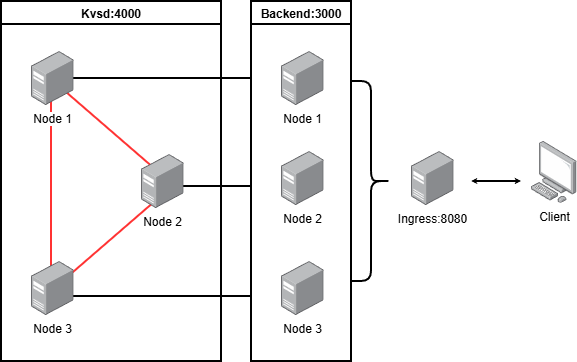

The diagram above was exported from draw.io. Its source (the exported page's mxGraphModel, read from the mxfile embedded in the PNG):
<mxGraphModel dx="1554" dy="850" grid="1" gridSize="10" guides="1" tooltips="1" connect="1" arrows="1" fold="1" page="1" pageScale="1" pageWidth="827" pageHeight="1169" math="0" shadow="0">
  <root>
    <mxCell id="0" />
    <mxCell id="1" parent="0" />
    <mxCell id="T6rbomSYhNlfg0js5FcG-61" parent="1" style="image;points=[];aspect=fixed;html=1;align=center;shadow=0;dashed=0;image=img/lib/allied_telesis/computer_and_terminals/Personal_Computer.svg;swimlaneLine=1;" value="Client&lt;div&gt;&lt;br&gt;&lt;/div&gt;" vertex="1">
      <mxGeometry height="61.800000000000004" width="45.6" x="700" y="290" as="geometry" />
    </mxCell>
    <mxCell id="T6rbomSYhNlfg0js5FcG-62" edge="1" parent="1" style="endArrow=classic;startArrow=classic;html=1;rounded=0;strokeWidth=2;endSize=0;startSize=0;swimlaneLine=1;" value="">
      <mxGeometry height="50" relative="1" width="50" as="geometry">
        <mxPoint x="640" y="330" as="sourcePoint" />
        <mxPoint x="690" y="330" as="targetPoint" />
      </mxGeometry>
    </mxCell>
    <mxCell id="T6rbomSYhNlfg0js5FcG-64" parent="1" style="image;points=[];aspect=fixed;html=1;align=center;shadow=0;dashed=0;image=img/lib/allied_telesis/computer_and_terminals/Server_Desktop.svg;swimlaneLine=1;" value="Ingress:8080&lt;div&gt;&lt;br&gt;&lt;/div&gt;" vertex="1">
      <mxGeometry height="54" width="42.599999999999994" x="580" y="300" as="geometry" />
    </mxCell>
    <mxCell id="T6rbomSYhNlfg0js5FcG-65" parent="1" style="shape=curlyBracket;whiteSpace=wrap;html=1;rounded=1;labelPosition=left;verticalLabelPosition=middle;align=right;verticalAlign=middle;rotation=-180;strokeWidth=2;swimlaneLine=1;" value="" vertex="1">
      <mxGeometry height="200" width="40" x="520" y="230" as="geometry" />
    </mxCell>
    <mxCell id="T6rbomSYhNlfg0js5FcG-69" parent="1" style="image;points=[];aspect=fixed;html=1;align=center;shadow=0;dashed=0;image=img/lib/allied_telesis/computer_and_terminals/Server_Desktop.svg;swimlaneLine=1;" value="Node 1" vertex="1">
      <mxGeometry height="54" width="42.599999999999994" x="450" y="200" as="geometry" />
    </mxCell>
    <mxCell id="T6rbomSYhNlfg0js5FcG-70" parent="1" style="image;points=[];aspect=fixed;html=1;align=center;shadow=0;dashed=0;image=img/lib/allied_telesis/computer_and_terminals/Server_Desktop.svg;swimlaneLine=1;" value="Node 2" vertex="1">
      <mxGeometry height="54" width="42.599999999999994" x="450" y="300" as="geometry" />
    </mxCell>
    <mxCell id="T6rbomSYhNlfg0js5FcG-71" parent="1" style="image;points=[];aspect=fixed;html=1;align=center;shadow=0;dashed=0;image=img/lib/allied_telesis/computer_and_terminals/Server_Desktop.svg;swimlaneLine=1;" value="Node 3" vertex="1">
      <mxGeometry height="54" width="42.599999999999994" x="450" y="410" as="geometry" />
    </mxCell>
    <mxCell id="T6rbomSYhNlfg0js5FcG-72" parent="1" style="swimlane;strokeWidth=2;swimlaneLine=1;" value="Backend:3000" vertex="1">
      <mxGeometry height="360" width="100" x="420" y="150" as="geometry" />
    </mxCell>
    <mxCell id="T6rbomSYhNlfg0js5FcG-75" parent="1" style="line;strokeWidth=2;html=1;perimeter=backbonePerimeter;points=[];outlineConnect=0;swimlaneLine=1;" value="" vertex="1">
      <mxGeometry height="10" width="180" x="240" y="222" as="geometry" />
    </mxCell>
    <mxCell id="T6rbomSYhNlfg0js5FcG-76" parent="1" style="line;strokeWidth=2;html=1;perimeter=backbonePerimeter;points=[];outlineConnect=0;swimlaneLine=1;" value="" vertex="1">
      <mxGeometry height="10" width="180" x="240" y="440" as="geometry" />
    </mxCell>
    <mxCell id="T6rbomSYhNlfg0js5FcG-77" parent="1" style="line;strokeWidth=2;html=1;perimeter=backbonePerimeter;points=[];outlineConnect=0;swimlaneLine=1;" value="" vertex="1">
      <mxGeometry height="10" width="80" x="340" y="330" as="geometry" />
    </mxCell>
    <mxCell id="T6rbomSYhNlfg0js5FcG-78" parent="1" style="swimlane;strokeWidth=2;swimlaneLine=1;" value="Kvsd:4000" vertex="1">
      <mxGeometry height="360" width="220" x="170" y="150" as="geometry" />
    </mxCell>
    <mxCell id="T6rbomSYhNlfg0js5FcG-79" parent="T6rbomSYhNlfg0js5FcG-78" style="triangle;whiteSpace=wrap;html=1;strokeWidth=2;fillColor=none;strokeColor=#FF3333;shadow=0;swimlaneLine=1;" value="" vertex="1">
      <mxGeometry height="212" width="122.5" x="50" y="78" as="geometry" />
    </mxCell>
    <mxCell id="T6rbomSYhNlfg0js5FcG-80" parent="T6rbomSYhNlfg0js5FcG-78" style="image;points=[];aspect=fixed;html=1;align=center;shadow=0;dashed=0;image=img/lib/allied_telesis/computer_and_terminals/Server_Desktop.svg;swimlaneLine=1;" value="Node 1" vertex="1">
      <mxGeometry height="54" width="42.599999999999994" x="30" y="50" as="geometry" />
    </mxCell>
    <mxCell id="T6rbomSYhNlfg0js5FcG-81" parent="T6rbomSYhNlfg0js5FcG-78" style="image;points=[];aspect=fixed;html=1;align=center;shadow=0;dashed=0;image=img/lib/allied_telesis/computer_and_terminals/Server_Desktop.svg;swimlaneLine=1;" value="Node 2" vertex="1">
      <mxGeometry height="54" width="42.599999999999994" x="140" y="153" as="geometry" />
    </mxCell>
    <mxCell id="T6rbomSYhNlfg0js5FcG-82" parent="T6rbomSYhNlfg0js5FcG-78" style="image;points=[];aspect=fixed;html=1;align=center;shadow=0;dashed=0;image=img/lib/allied_telesis/computer_and_terminals/Server_Desktop.svg;swimlaneLine=1;" value="Node 3" vertex="1">
      <mxGeometry height="54" width="42.599999999999994" x="30" y="260" as="geometry" />
    </mxCell>
  </root>
</mxGraphModel>